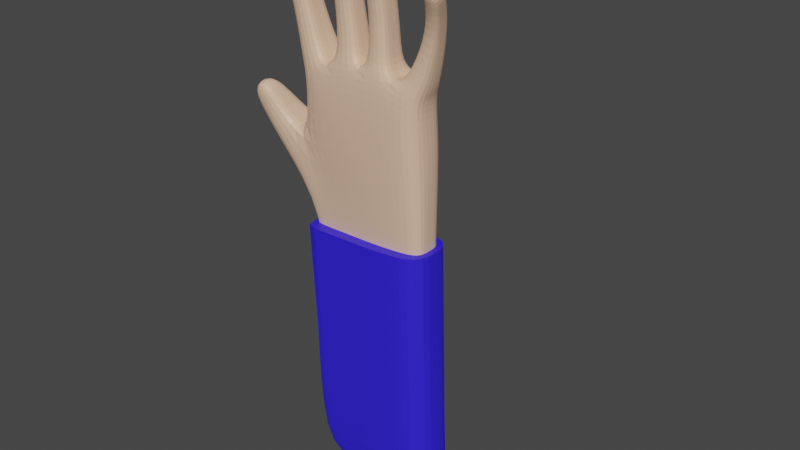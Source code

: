 # Source: hand.blend  (saved by Blender 3.3.6; exported with 4.5.12 LTS)
import bpy
from mathutils import Matrix  # noqa: F401  (used for matrix-valued properties, if any)

bpy.ops.wm.read_factory_settings(use_empty=True)
scene = bpy.context.scene
scene.name = 'Scene'

# ---- collections
col_collection = bpy.data.collections.new('Collection'); scene.collection.children.link(col_collection)

# ---- materials (node trees are filled in below, after node groups)
mat_material = bpy.data.materials.new('Material')
mat_material.alpha_threshold = 0.0
mat_material.use_transparent_shadow = False
mat_material.roughness = 0.5
mat_material.line_color = (0.0, 0.0, 0.0, 1.0)
mat_sleeve = bpy.data.materials.new('Sleeve')
mat_sleeve.use_transparent_shadow = False

# ---- material node trees
mat_material.use_nodes = True; mat_material.node_tree.nodes.clear()
_N = mat_material.node_tree.nodes; _L = mat_material.node_tree.links
n0 = _N.new('ShaderNodeOutputMaterial'); n0.name = 'Material Output'; n0.location = (300, 300)
n1 = _N.new('ShaderNodeBsdfPrincipled'); n1.name = 'Principled BSDF'; n1.location = (10, 300)
n1.distribution = 'GGX'
n1.subsurface_method = 'RANDOM_WALK_SKIN'
n1.inputs[0].default_value = (0.8, 0.5239, 0.356, 1.0)
n1.inputs[3].default_value = 1.45
n1.inputs[27].default_value = (0.0, 0.0, 0.0, 1.0)
n1.inputs[28].default_value = 1.0
_L.new(n1.outputs[0], n0.inputs[0])
n0.is_active_output = True
mat_sleeve.use_nodes = True; mat_sleeve.node_tree.nodes.clear()
_N = mat_sleeve.node_tree.nodes; _L = mat_sleeve.node_tree.links
n0 = _N.new('ShaderNodeBsdfPrincipled'); n0.name = 'Principled BSDF'; n0.location = (10, 300)
n0.distribution = 'GGX'
n0.subsurface_method = 'RANDOM_WALK_SKIN'
n0.inputs[0].default_value = (0.02923, 0.01494, 0.8, 1.0)
n0.inputs[3].default_value = 1.45
n0.inputs[27].default_value = (0.0, 0.0, 0.0, 1.0)
n0.inputs[28].default_value = 1.0
n1 = _N.new('ShaderNodeOutputMaterial'); n1.name = 'Material Output'; n1.location = (300, 300)
_L.new(n0.outputs[0], n1.inputs[0])
n1.is_active_output = True

# ---- world
world_world = bpy.data.worlds.new('World'); scene.world = world_world
world_world.use_nodes = True; world_world.node_tree.nodes.clear()
_N = world_world.node_tree.nodes; _L = world_world.node_tree.links
n0 = _N.new('ShaderNodeOutputWorld'); n0.name = 'World Output'; n0.location = (300, 300)
n1 = _N.new('ShaderNodeBackground'); n1.name = 'Background'; n1.location = (10, 300)
n1.inputs[0].default_value = (0.05088, 0.05088, 0.05088, 1.0)
_L.new(n1.outputs[0], n0.inputs[0])
n0.is_active_output = True
world_world.color = (0.05088, 0.05088, 0.05088)
world_world.use_sun_shadow = False
world_world.sun_shadow_jitter_overblur = 0.0

# ---- meshes
me_cube = bpy.data.meshes.new('Cube')
me_cube.from_pydata([(0.8635, 0.2928, 0.8993), (0.9194, 0.224, -0.9962), (0.8655, -0.2337, 0.8979), (0.9231, -0.1842, -0.9962), (-0.8953, 0.2864, 0.8813), (-0.5122, 0.2237, -0.9962), (-0.9233, -0.2533, 0.8592), (-0.5091, -0.2196, -0.9962), (0.6125, 0.2469, -0.9962), (0.2361, 0.2475, -0.9962), (-0.1427, 0.2301, -0.9962), (0.4924, -0.2631, 1.076), (0.01394, -0.2608, 1.13), (-0.4913, -0.2623, 1.054), (-0.1386, -0.2238, -0.9962), (0.2437, -0.2361, -0.9962), (0.624, -0.226, -0.9962), (-0.4611, 0.2801, 1.073), (0.0107, 0.2656, 1.134), (0.4874, 0.2706, 1.082), (0.8257, 0.3152, 0.6726), (-0.9115, -0.2462, 0.609), (0.8315, -0.2311, 0.6663), (-0.9228, 0.3007, 0.623), (-0.4731, 0.3245, 0.7284), (0.03658, 0.3259, 0.7657), (0.5249, 0.3225, 0.7424), (0.5445, -0.2894, 0.7172), (0.05652, -0.296, 0.7401), (-0.4524, -0.2932, 0.7016), (0.8429, 0.3608, 0.1569), (0.8761, -0.2145, 0.1108), (-1.004, 0.3519, 0.1078), (-0.507, 0.3864, 0.1626), (-0.007646, 0.3954, 0.1849), (0.4827, 0.3894, 0.177), (0.5412, -0.2858, 0.09873), (0.05812, -0.3033, 0.09721), (-0.4437, -0.291, 0.07844), (-0.9578, -0.2315, 0.05432), (-0.6829, 0.2055, -0.9962), (-0.6782, -0.2002, -0.9962), (-1.425, 0.2961, -0.1495), (-1.384, -0.2704, -0.183), (-1.258, -0.2628, 0.291), (-1.284, 0.177, 0.3369), (-1.585, -0.2788, 0.1221), (-1.616, 0.1658, 0.1745), (-1.472, -0.36, 0.6297), (-1.483, -0.06661, 0.6886), (-1.721, -0.3475, 0.5144), (-1.731, -0.05543, 0.5721), (-0.635, -0.2165, 1.175), (-0.9799, -0.217, 1.083), (-0.9468, 0.2306, 1.098), (-0.6013, 0.2291, 1.189), (-0.06879, -0.2011, 1.294), (-0.3958, -0.201, 1.242), (-0.3963, 0.2017, 1.243), (-0.06884, 0.2013, 1.294), (0.3929, -0.2026, 1.243), (0.08347, -0.2024, 1.278), (0.08311, 0.2029, 1.278), (0.3922, 0.2039, 1.244), (0.9201, 0.2207, 1.031), (0.9197, -0.1732, 1.032), (0.6623, 0.1964, 1.146), (0.6644, -0.1942, 1.143), (-0.8123, -0.1876, 1.733), (-1.092, -0.1877, 1.653), (-1.092, 0.1697, 1.651), (-0.8106, 0.1694, 1.731), (-0.9675, -0.5796, 2.765), (-1.189, -0.5596, 2.709), (-1.187, -0.299, 2.793), (-0.9665, -0.319, 2.85), (-0.1477, -0.1768, 1.87), (-0.4207, -0.1776, 1.828), (-0.4208, 0.1621, 1.826), (-0.1463, 0.1625, 1.867), (-0.2228, -0.6472, 2.987), (-0.4371, -0.6379, 2.959), (-0.4361, -0.3923, 3.037), (-0.2222, -0.4016, 3.065), (0.3751, -0.187, 1.747), (0.09813, -0.187, 1.778), (0.0974, 0.1782, 1.777), (0.3752, 0.1783, 1.747), (0.3273, -0.6505, 2.91), (0.09217, -0.6901, 2.918), (0.05343, -0.4244, 3.057), (0.2886, -0.3849, 3.048), (1.074, 0.1275, 1.55), (1.075, -0.1343, 1.534), (0.8832, 0.1247, 1.661), (0.8864, -0.1578, 1.641), (1.26, -0.2107, 2.304), (1.272, -0.4079, 2.177), (1.101, -0.2666, 2.376), (1.112, -0.464, 2.249), (-1.146, 0.04562, 2.294), (-0.8906, 0.05102, 2.333), (-0.8937, -0.3017, 2.297), (-1.147, -0.3036, 2.252), (-0.1799, 0.03244, 2.521), (-0.1825, -0.3065, 2.493), (-0.4271, -0.323, 2.491), (-0.4273, 0.01304, 2.525), (0.08229, -0.2999, 2.451), (0.07351, 0.07459, 2.488), (0.3331, 0.07373, 2.485), (0.3403, -0.2945, 2.444), (1.008, -0.284, 2.009), (0.9972, -0.03154, 2.111), (1.183, -0.01362, 2.06), (1.192, -0.2568, 1.951), (0.7482, -0.1612, -4.396), (0.4716, 0.1702, -4.396), (0.2437, -0.2361, -4.396), (-0.1386, -0.2238, -4.396), (-0.5091, -0.2196, -4.396), (0.2361, 0.2475, -4.396), (0.6125, 0.2469, -4.396), (0.9194, 0.224, -4.396), (0.9067, 0.01961, -4.396), (0.9231, -0.1842, -4.396), (0.624, -0.226, -4.396), (-0.5122, 0.2237, -4.396), (0.8856, 0.07144, 0.9204), (-0.9086, 0.01175, 0.8735), (0.9067, 0.01961, -0.9962), (0.4783, 4.398e-05, 1.033), (0.0162, -3.59e-05, 1.071), (-0.4822, -3.104e-05, 0.9992), (0.8415, 0.08459, 0.7097), (-0.8998, 0.02844, 0.6557), (-0.9328, 0.0606, -0.05517), (0.8937, 0.1063, 0.1296), (-0.6406, 0.00135, -0.9962), (-1.452, 0.01736, -0.1078), (-1.292, -0.0325, 0.2987), (-1.595, -0.04901, 0.1417), (-1.472, -0.2338, 0.7074), (-1.765, -0.2167, 0.5706), (-0.9644, 0.003124, 1.05), (-0.6415, 0.0006206, 1.12), (-0.07923, 0.0004502, 1.247), (-0.3713, 0.0005313, 1.198), (0.3727, 0.0002498, 1.206), (0.0998, 0.0002618, 1.24), (0.9357, 0.0668, 0.9942), (0.6705, 0.001052, 1.088), (-1.087, 0.00431, 1.648), (-0.8341, 0.00421, 1.727), (-1.216, -0.4613, 2.791), (-0.9488, -0.4887, 2.863), (-0.1637, 0.00794, 1.861), (-0.4122, 0.009053, 1.816), (-0.2016, -0.5699, 3.08), (-0.4614, -0.5553, 3.042), (0.3664, 0.007381, 1.721), (0.1136, 0.007847, 1.754), (0.3311, -0.5578, 3.028), (0.04534, -0.6116, 3.039), (1.069, 0.01216, 1.555), (0.9071, 0.0002702, 1.661), (1.29, -0.3211, 2.254), (1.098, -0.3942, 2.344), (-1.135, -0.106, 2.29), (-0.9047, -0.0975, 2.322), (-0.4141, -0.1276, 2.529), (-0.1924, -0.103, 2.518), (0.3227, -0.07175, 2.487), (0.08881, -0.06777, 2.489), (1.179, -0.1303, 2.034), (1.014, -0.146, 2.074), (-0.1427, 0.2301, -4.396), (0.1918, 0.1638, -4.396), (-0.1427, 0.2301, -2.396), (-0.5122, 0.2237, -2.396), (0.624, -0.226, -2.396), (0.9231, -0.1842, -2.396), (0.9067, 0.01961, -2.396), (0.9194, 0.224, -2.396), (0.6125, 0.2469, -2.396), (0.2361, 0.2475, -2.396), (-0.5091, -0.2196, -2.396), (-0.1386, -0.2238, -2.396), (0.2437, -0.2361, -2.396), (-0.6406, 0.00135, -2.396), (-0.6782, -0.2002, -2.396), (-0.6829, 0.2055, -2.396), (0.4716, -0.1702, -4.396), (-0.6406, 0.00135, -4.396), (-0.6782, -0.2002, -4.396), (-0.6829, 0.2055, -4.396), (-0.07915, 0.1559, -4.396), (0.9571, -0.147, -4.396), (1.093, -0.01217, -4.396), (0.9588, 0.127, -4.396), (0.7481, 0.1613, -4.396), (-0.07917, -0.1559, -4.396), (0.1918, -0.1638, -4.396), (-0.2774, 2.018e-05, -4.396), (-0.195, -0.137, -4.396), (-0.195, 0.1371, -4.396)], [], [(133, 17, 55, 145), (29, 13, 6, 21), (135, 129, 4, 23), (127, 176, 177, 196), (134, 128, 2, 22), (26, 19, 0, 20), (23, 4, 17, 24), (24, 17, 18, 25), (25, 18, 19, 26), (119, 120, 201, 202), (15, 14, 187, 188), (1, 130, 182, 183), (22, 2, 11, 27), (27, 11, 12, 28), (28, 12, 13, 29), (131, 11, 67, 151), (131, 19, 63, 148), (133, 13, 57, 147), (37, 28, 29, 38), (36, 27, 28, 37), (31, 22, 27, 36), (34, 25, 26, 35), (33, 24, 25, 34), (32, 23, 24, 33), (35, 26, 20, 30), (137, 134, 22, 31), (136, 135, 23, 32), (38, 29, 21, 39), (14, 38, 39, 7), (14, 7, 186, 187), (130, 137, 31, 3), (8, 35, 30, 1), (5, 32, 33, 10), (10, 33, 34, 9), (9, 34, 35, 8), (3, 31, 36, 16), (16, 36, 37, 15), (15, 37, 38, 14), (138, 139, 42, 40), (32, 5, 40, 42), (139, 43, 46, 141), (7, 39, 43, 41), (45, 47, 51, 49), (32, 42, 47, 45), (136, 32, 45, 140), (43, 39, 44, 46), (142, 49, 51, 143), (140, 45, 49, 142), (46, 44, 48, 50), (141, 46, 50, 143), (144, 53, 69, 152), (129, 6, 53, 144), (17, 4, 54, 55), (6, 13, 52, 53), (146, 59, 79, 156), (18, 17, 58, 59), (132, 18, 59, 146), (13, 12, 56, 57), (149, 61, 85, 161), (12, 11, 60, 61), (19, 18, 62, 63), (132, 12, 61, 149), (67, 65, 93, 95), (128, 0, 64, 150), (0, 19, 66, 64), (11, 2, 65, 67), (101, 100, 74, 75), (55, 54, 70, 71), (53, 52, 68, 69), (145, 55, 71, 153), (155, 154, 73, 72), (103, 102, 72, 73), (169, 101, 75, 155), (168, 103, 73, 154), (171, 104, 83, 158), (57, 56, 76, 77), (147, 57, 77, 157), (59, 58, 78, 79), (158, 159, 81, 80), (106, 105, 80, 81), (170, 106, 81, 159), (104, 107, 82, 83), (173, 108, 89, 163), (63, 62, 86, 87), (148, 63, 87, 160), (61, 60, 84, 85), (162, 163, 89, 88), (110, 109, 90, 91), (172, 110, 91, 162), (108, 111, 88, 89), (175, 112, 99, 167), (150, 64, 92, 164), (151, 67, 95, 165), (64, 66, 94, 92), (166, 167, 99, 97), (114, 113, 98, 96), (112, 115, 97, 99), (174, 114, 96, 166), (152, 69, 103, 168), (153, 71, 101, 169), (69, 68, 102, 103), (71, 70, 100, 101), (79, 78, 107, 104), (157, 77, 106, 170), (77, 76, 105, 106), (156, 79, 104, 171), (85, 84, 111, 108), (160, 87, 110, 172), (87, 86, 109, 110), (161, 85, 108, 173), (164, 92, 114, 174), (95, 93, 115, 112), (92, 94, 113, 114), (165, 95, 112, 175), (93, 164, 174, 115), (130, 3, 181, 182), (94, 165, 175, 113), (86, 161, 173, 109), (41, 138, 189, 190), (5, 10, 178, 179), (3, 16, 180, 181), (40, 5, 179, 191), (10, 9, 185, 178), (138, 40, 191, 189), (7, 41, 190, 186), (9, 8, 184, 185), (16, 15, 188, 180), (84, 160, 172, 111), (76, 156, 171, 105), (78, 157, 170, 107), (68, 153, 169, 102), (70, 152, 168, 100), (115, 174, 166, 97), (96, 98, 167, 166), (66, 151, 165, 94), (65, 150, 164, 93), (113, 175, 167, 98), (111, 172, 162, 88), (91, 90, 163, 162), (60, 148, 160, 84), (109, 173, 163, 90), (107, 170, 159, 82), (83, 82, 159, 158), (58, 147, 157, 78), (105, 171, 158, 80), (100, 168, 154, 74), (102, 169, 155, 72), (75, 74, 154, 155), (52, 145, 153, 68), (2, 128, 150, 65), (18, 132, 149, 62), (62, 149, 161, 86), (12, 132, 146, 56), (56, 146, 156, 76), (4, 129, 144, 54), (54, 144, 152, 70), (47, 141, 143, 51), (44, 140, 142, 48), (48, 142, 143, 50), (39, 136, 140, 44), (42, 139, 141, 47), (41, 43, 139, 138), (1, 30, 137, 130), (39, 21, 135, 136), (30, 20, 134, 137), (17, 133, 147, 58), (11, 131, 148, 60), (19, 131, 151, 66), (8, 1, 183, 184), (20, 0, 128, 134), (21, 6, 129, 135), (13, 133, 145, 52), (184, 183, 123, 122), (183, 182, 124, 123), (182, 181, 125, 124), (181, 180, 126, 125), (180, 188, 118, 126), (179, 178, 176, 127), (188, 187, 119, 118), (191, 179, 127, 195), (189, 191, 195, 193), (187, 186, 120, 119), (186, 190, 194, 120), (178, 185, 121, 176), (190, 189, 193, 194), (185, 184, 122, 121), (124, 125, 197, 198), (176, 121, 117, 177), (126, 118, 192, 116), (194, 193, 203, 204), (200, 199, 198, 203, 205, 196, 177, 117), (193, 195, 205, 203), (125, 126, 116, 197), (120, 194, 204, 201), (122, 123, 199, 200), (118, 119, 202, 192), (195, 127, 196, 205), (121, 122, 200, 117), (203, 198, 197, 116, 192, 202, 201, 204), (123, 124, 198, 199)])
_uv = me_cube.uv_layers.new(name='UVMap')
_uv.uv.foreach_set('vector', [0.8125, 0.625, 0.8125, 0.5, 0.8125, 0.5, 0.8125, 0.625, 0.5, 0.9375, 0.625, 0.9375, 0.625, 1.0, 0.5, 1.0, 0.5, 0.125, 0.625, 0.125, 0.625, 0.25, 0.5, 0.25, 0.375, 0.25, 0.375, 0.3125, 0.375, 0.3125, 0.375, 0.25, 0.5, 0.625, 0.625, 0.625, 0.625, 0.75, 0.5, 0.75, 0.5, 0.4375, 0.625, 0.4375, 0.625, 0.5, 0.5, 0.5, 0.5, 0.25, 0.625, 0.25, 0.625, 0.3125, 0.5, 0.3125, 0.5, 0.3125, 0.625, 0.3125, 0.625, 0.375, 0.5, 0.375, 0.5, 0.375, 0.625, 0.375, 0.625, 0.4375, 0.5, 0.4375, 0.375, 0.9375, 0.375, 1.0, 0.375, 1.0, 0.375, 0.9375, 0.375, 0.875, 0.375, 0.9375, 0.375, 0.9375, 0.375, 0.875, 0.375, 0.5, 0.375, 0.625, 0.375, 0.625, 0.375, 0.5, 0.5, 0.75, 0.625, 0.75, 0.625, 0.8125, 0.5, 0.8125, 0.5, 0.8125, 0.625, 0.8125, 0.625, 0.875, 0.5, 0.875, 0.5, 0.875, 0.625, 0.875, 0.625, 0.9375, 0.5, 0.9375, 0.6875, 0.625, 0.6875, 0.75, 0.6875, 0.75, 0.6875, 0.625, 0.6875, 0.625, 0.6875, 0.5, 0.6875, 0.5, 0.6875, 0.625, 0.8125, 0.625, 0.8125, 0.75, 0.8125, 0.75, 0.8125, 0.625, 0.4375, 0.875, 0.5, 0.875, 0.5, 0.9375, 0.4375, 0.9375, 0.4375, 0.8125, 0.5, 0.8125, 0.5, 0.875, 0.4375, 0.875, 0.4375, 0.75, 0.5, 0.75, 0.5, 0.8125, 0.4375, 0.8125, 0.4375, 0.375, 0.5, 0.375, 0.5, 0.4375, 0.4375, 0.4375, 0.4375, 0.3125, 0.5, 0.3125, 0.5, 0.375, 0.4375, 0.375, 0.4375, 0.25, 0.5, 0.25, 0.5, 0.3125, 0.4375, 0.3125, 0.4375, 0.4375, 0.5, 0.4375, 0.5, 0.5, 0.4375, 0.5, 0.4375, 0.625, 0.5, 0.625, 0.5, 0.75, 0.4375, 0.75, 0.4375, 0.125, 0.5, 0.125, 0.5, 0.25, 0.4375, 0.25, 0.4375, 0.9375, 0.5, 0.9375, 0.5, 1.0, 0.4375, 1.0, 0.375, 0.9375, 0.4375, 0.9375, 0.4375, 1.0, 0.375, 1.0, 0.375, 0.9375, 0.375, 1.0, 0.375, 1.0, 0.375, 0.9375, 0.375, 0.625, 0.4375, 0.625, 0.4375, 0.75, 0.375, 0.75, 0.375, 0.4375, 0.4375, 0.4375, 0.4375, 0.5, 0.375, 0.5, 0.375, 0.25, 0.4375, 0.25, 0.4375, 0.3125, 0.375, 0.3125, 0.375, 0.3125, 0.4375, 0.3125, 0.4375, 0.375, 0.375, 0.375, 0.375, 0.375, 0.4375, 0.375, 0.4375, 0.4375, 0.375, 0.4375, 0.375, 0.75, 0.4375, 0.75, 0.4375, 0.8125, 0.375, 0.8125, 0.375, 0.8125, 0.4375, 0.8125, 0.4375, 0.875, 0.375, 0.875, 0.375, 0.875, 0.4375, 0.875, 0.4375, 0.9375, 0.375, 0.9375, 0.375, 0.625, 0.4375, 0.625, 0.4375, 0.25, 0.375, 0.25, 0.4375, 0.25, 0.375, 0.25, 0.375, 0.25, 0.4375, 0.25, 0.4375, 0.625, 0.4375, 1.0, 0.4375, 1.0, 0.4375, 0.625, 0.375, 1.0, 0.4375, 1.0, 0.4375, 1.0, 0.375, 1.0, 0.4375, 0.25, 0.4375, 0.25, 0.4375, 0.25, 0.4375, 0.25, 0.4375, 0.25, 0.4375, 0.25, 0.4375, 0.25, 0.4375, 0.25, 0.4375, 0.125, 0.4375, 0.25, 0.4375, 0.25, 0.4375, 0.125, 0.4375, 1.0, 0.4375, 1.0, 0.4375, 1.0, 0.4375, 1.0, 0.4375, 0.125, 0.4375, 0.25, 0.4375, 0.25, 0.4375, 0.125, 0.4375, 0.125, 0.4375, 0.25, 0.4375, 0.25, 0.4375, 0.125, 0.4375, 1.0, 0.4375, 1.0, 0.4375, 1.0, 0.4375, 1.0, 0.4375, 0.625, 0.4375, 1.0, 0.4375, 1.0, 0.4375, 0.625, 0.625, 0.125, 0.625, 0.0, 0.625, 0.0, 0.625, 0.125, 0.625, 0.125, 0.625, 0.0, 0.625, 0.0, 0.625, 0.125, 0.625, 0.3125, 0.625, 0.25, 0.625, 0.25, 0.625, 0.3125, 0.625, 1.0, 0.625, 0.9375, 0.625, 0.9375, 0.625, 1.0, 0.75, 0.625, 0.75, 0.5, 0.75, 0.5, 0.75, 0.625, 0.625, 0.375, 0.625, 0.3125, 0.625, 0.3125, 0.625, 0.375, 0.75, 0.625, 0.75, 0.5, 0.75, 0.5, 0.75, 0.625, 0.625, 0.9375, 0.625, 0.875, 0.625, 0.875, 0.625, 0.9375, 0.75, 0.625, 0.75, 0.75, 0.75, 0.75, 0.75, 0.625, 0.625, 0.875, 0.625, 0.8125, 0.625, 0.8125, 0.625, 0.875, 0.625, 0.4375, 0.625, 0.375, 0.625, 0.375, 0.625, 0.4375, 0.75, 0.625, 0.75, 0.75, 0.75, 0.75, 0.75, 0.625, 0.625, 0.8125, 0.625, 0.75, 0.625, 0.75, 0.625, 0.8125, 0.625, 0.625, 0.625, 0.5, 0.625, 0.5, 0.625, 0.625, 0.625, 0.5, 0.625, 0.4375, 0.625, 0.4375, 0.625, 0.5, 0.625, 0.8125, 0.625, 0.75, 0.625, 0.75, 0.625, 0.8125, 0.625, 0.3125, 0.625, 0.25, 0.625, 0.25, 0.625, 0.3125, 0.625, 0.3125, 0.625, 0.25, 0.625, 0.25, 0.625, 0.3125, 0.625, 1.0, 0.625, 0.9375, 0.625, 0.9375, 0.625, 1.0, 0.8125, 0.625, 0.8125, 0.5, 0.8125, 0.5, 0.8125, 0.625, 0.8125, 0.625, 0.875, 0.625, 0.875, 0.75, 0.8125, 0.75, 0.625, 1.0, 0.625, 0.9375, 0.625, 0.9375, 0.625, 1.0, 0.8125, 0.625, 0.8125, 0.5, 0.8125, 0.5, 0.8125, 0.625, 0.625, 0.125, 0.625, 0.0, 0.625, 0.0, 0.625, 0.125, 0.75, 0.625, 0.75, 0.5, 0.75, 0.5, 0.75, 0.625, 0.625, 0.9375, 0.625, 0.875, 0.625, 0.875, 0.625, 0.9375, 0.8125, 0.625, 0.8125, 0.75, 0.8125, 0.75, 0.8125, 0.625, 0.625, 0.375, 0.625, 0.3125, 0.625, 0.3125, 0.625, 0.375, 0.75, 0.625, 0.8125, 0.625, 0.8125, 0.75, 0.75, 0.75, 0.625, 0.9375, 0.625, 0.875, 0.625, 0.875, 0.625, 0.9375, 0.8125, 0.625, 0.8125, 0.75, 0.8125, 0.75, 0.8125, 0.625, 0.625, 0.375, 0.625, 0.3125, 0.625, 0.3125, 0.625, 0.375, 0.75, 0.625, 0.75, 0.75, 0.75, 0.75, 0.75, 0.625, 0.625, 0.4375, 0.625, 0.375, 0.625, 0.375, 0.625, 0.4375, 0.6875, 0.625, 0.6875, 0.5, 0.6875, 0.5, 0.6875, 0.625, 0.625, 0.875, 0.625, 0.8125, 0.625, 0.8125, 0.625, 0.875, 0.6875, 0.625, 0.75, 0.625, 0.75, 0.75, 0.6875, 0.75, 0.625, 0.4375, 0.625, 0.375, 0.625, 0.375, 0.625, 0.4375, 0.6875, 0.625, 0.6875, 0.5, 0.6875, 0.5, 0.6875, 0.625, 0.625, 0.875, 0.625, 0.8125, 0.625, 0.8125, 0.625, 0.875, 0.6875, 0.625, 0.6875, 0.75, 0.6875, 0.75, 0.6875, 0.625, 0.625, 0.625, 0.625, 0.5, 0.625, 0.5, 0.625, 0.625, 0.6875, 0.625, 0.6875, 0.75, 0.6875, 0.75, 0.6875, 0.625, 0.625, 0.5, 0.625, 0.4375, 0.625, 0.4375, 0.625, 0.5, 0.625, 0.625, 0.6875, 0.625, 0.6875, 0.75, 0.625, 0.75, 0.625, 0.5, 0.625, 0.4375, 0.625, 0.4375, 0.625, 0.5, 0.625, 0.8125, 0.625, 0.75, 0.625, 0.75, 0.625, 0.8125, 0.625, 0.625, 0.625, 0.5, 0.625, 0.5, 0.625, 0.625, 0.625, 0.125, 0.625, 0.0, 0.625, 0.0, 0.625, 0.125, 0.8125, 0.625, 0.8125, 0.5, 0.8125, 0.5, 0.8125, 0.625, 0.625, 1.0, 0.625, 0.9375, 0.625, 0.9375, 0.625, 1.0, 0.625, 0.3125, 0.625, 0.25, 0.625, 0.25, 0.625, 0.3125, 0.625, 0.375, 0.625, 0.3125, 0.625, 0.3125, 0.625, 0.375, 0.8125, 0.625, 0.8125, 0.75, 0.8125, 0.75, 0.8125, 0.625, 0.625, 0.9375, 0.625, 0.875, 0.625, 0.875, 0.625, 0.9375, 0.75, 0.625, 0.75, 0.5, 0.75, 0.5, 0.75, 0.625, 0.625, 0.875, 0.625, 0.8125, 0.625, 0.8125, 0.625, 0.875, 0.6875, 0.625, 0.6875, 0.5, 0.6875, 0.5, 0.6875, 0.625, 0.625, 0.4375, 0.625, 0.375, 0.625, 0.375, 0.625, 0.4375, 0.75, 0.625, 0.75, 0.75, 0.75, 0.75, 0.75, 0.625, 0.625, 0.625, 0.625, 0.5, 0.625, 0.5, 0.625, 0.625, 0.625, 0.8125, 0.625, 0.75, 0.625, 0.75, 0.625, 0.8125, 0.625, 0.5, 0.625, 0.4375, 0.625, 0.4375, 0.625, 0.5, 0.6875, 0.625, 0.6875, 0.75, 0.6875, 0.75, 0.6875, 0.625, 0.625, 0.75, 0.625, 0.625, 0.625, 0.625, 0.625, 0.75, 0.375, 0.625, 0.375, 0.75, 0.375, 0.75, 0.375, 0.625, 0.6875, 0.5, 0.6875, 0.625, 0.6875, 0.625, 0.6875, 0.5, 0.75, 0.5, 0.75, 0.625, 0.75, 0.625, 0.75, 0.5, 0.375, 1.0, 0.375, 0.625, 0.375, 0.625, 0.375, 1.0, 0.375, 0.25, 0.375, 0.3125, 0.375, 0.3125, 0.375, 0.25, 0.375, 0.75, 0.375, 0.8125, 0.375, 0.8125, 0.375, 0.75, 0.375, 0.25, 0.375, 0.25, 0.375, 0.25, 0.375, 0.25, 0.375, 0.3125, 0.375, 0.375, 0.375, 0.375, 0.375, 0.3125, 0.375, 0.625, 0.375, 0.25, 0.375, 0.25, 0.375, 0.625, 0.375, 1.0, 0.375, 1.0, 0.375, 1.0, 0.375, 1.0, 0.375, 0.375, 0.375, 0.4375, 0.375, 0.4375, 0.375, 0.375, 0.375, 0.8125, 0.375, 0.875, 0.375, 0.875, 0.375, 0.8125, 0.6875, 0.75, 0.6875, 0.625, 0.6875, 0.625, 0.6875, 0.75, 0.75, 0.75, 0.75, 0.625, 0.75, 0.625, 0.75, 0.75, 0.8125, 0.5, 0.8125, 0.625, 0.8125, 0.625, 0.8125, 0.5, 0.8125, 0.75, 0.8125, 0.625, 0.8125, 0.625, 0.8125, 0.75, 0.625, 0.25, 0.625, 0.125, 0.625, 0.125, 0.625, 0.25, 0.625, 0.75, 0.625, 0.625, 0.625, 0.625, 0.625, 0.75, 0.625, 0.5, 0.6875, 0.5, 0.6875, 0.625, 0.625, 0.625, 0.6875, 0.5, 0.6875, 0.625, 0.6875, 0.625, 0.6875, 0.5, 0.625, 0.75, 0.625, 0.625, 0.625, 0.625, 0.625, 0.75, 0.6875, 0.5, 0.6875, 0.625, 0.6875, 0.625, 0.6875, 0.5, 0.6875, 0.75, 0.6875, 0.625, 0.6875, 0.625, 0.6875, 0.75, 0.6875, 0.5, 0.75, 0.5, 0.75, 0.625, 0.6875, 0.625, 0.6875, 0.75, 0.6875, 0.625, 0.6875, 0.625, 0.6875, 0.75, 0.75, 0.5, 0.75, 0.625, 0.75, 0.625, 0.75, 0.5, 0.8125, 0.5, 0.8125, 0.625, 0.8125, 0.625, 0.8125, 0.5, 0.75, 0.5, 0.8125, 0.5, 0.8125, 0.625, 0.75, 0.625, 0.8125, 0.5, 0.8125, 0.625, 0.8125, 0.625, 0.8125, 0.5, 0.75, 0.75, 0.75, 0.625, 0.75, 0.625, 0.75, 0.75, 0.625, 0.25, 0.625, 0.125, 0.625, 0.125, 0.625, 0.25, 0.8125, 0.75, 0.8125, 0.625, 0.8125, 0.625, 0.8125, 0.75, 0.8125, 0.5, 0.875, 0.5, 0.875, 0.625, 0.8125, 0.625, 0.8125, 0.75, 0.8125, 0.625, 0.8125, 0.625, 0.8125, 0.75, 0.625, 0.75, 0.625, 0.625, 0.625, 0.625, 0.625, 0.75, 0.75, 0.5, 0.75, 0.625, 0.75, 0.625, 0.75, 0.5, 0.75, 0.5, 0.75, 0.625, 0.75, 0.625, 0.75, 0.5, 0.75, 0.75, 0.75, 0.625, 0.75, 0.625, 0.75, 0.75, 0.75, 0.75, 0.75, 0.625, 0.75, 0.625, 0.75, 0.75, 0.625, 0.25, 0.625, 0.125, 0.625, 0.125, 0.625, 0.25, 0.625, 0.25, 0.625, 0.125, 0.625, 0.125, 0.625, 0.25, 0.4375, 0.25, 0.4375, 0.625, 0.4375, 0.625, 0.4375, 0.25, 0.4375, 0.0, 0.4375, 0.125, 0.4375, 0.125, 0.4375, 0.0, 0.4375, 0.0, 0.4375, 0.125, 0.4375, 0.125, 0.4375, 0.0, 0.4375, 0.0, 0.4375, 0.125, 0.4375, 0.125, 0.4375, 0.0, 0.4375, 0.25, 0.4375, 0.625, 0.4375, 0.625, 0.4375, 0.25, 0.375, 1.0, 0.4375, 1.0, 0.4375, 0.625, 0.375, 0.625, 0.375, 0.5, 0.4375, 0.5, 0.4375, 0.625, 0.375, 0.625, 0.4375, 0.0, 0.5, 0.0, 0.5, 0.125, 0.4375, 0.125, 0.4375, 0.5, 0.5, 0.5, 0.5, 0.625, 0.4375, 0.625, 0.8125, 0.5, 0.8125, 0.625, 0.8125, 0.625, 0.8125, 0.5, 0.6875, 0.75, 0.6875, 0.625, 0.6875, 0.625, 0.6875, 0.75, 0.6875, 0.5, 0.6875, 0.625, 0.6875, 0.625, 0.6875, 0.5, 0.375, 0.4375, 0.375, 0.5, 0.375, 0.5, 0.375, 0.4375, 0.5, 0.5, 0.625, 0.5, 0.625, 0.625, 0.5, 0.625, 0.5, 0.0, 0.625, 0.0, 0.625, 0.125, 0.5, 0.125, 0.8125, 0.75, 0.8125, 0.625, 0.8125, 0.625, 0.8125, 0.75, 0.375, 0.4375, 0.375, 0.5, 0.375, 0.5, 0.375, 0.4375, 0.375, 0.5, 0.375, 0.625, 0.375, 0.625, 0.375, 0.5, 0.375, 0.625, 0.375, 0.75, 0.375, 0.75, 0.375, 0.625, 0.375, 0.75, 0.375, 0.8125, 0.375, 0.8125, 0.375, 0.75, 0.375, 0.8125, 0.375, 0.875, 0.375, 0.875, 0.375, 0.8125, 0.375, 0.25, 0.375, 0.3125, 0.375, 0.3125, 0.375, 0.25, 0.375, 0.875, 0.375, 0.9375, 0.375, 0.9375, 0.375, 0.875, 0.375, 0.25, 0.375, 0.25, 0.375, 0.25, 0.375, 0.25, 0.375, 0.625, 0.375, 0.25, 0.375, 0.25, 0.375, 0.625, 0.375, 0.9375, 0.375, 1.0, 0.375, 1.0, 0.375, 0.9375, 0.375, 1.0, 0.375, 1.0, 0.375, 1.0, 0.375, 1.0, 0.375, 0.3125, 0.375, 0.375, 0.375, 0.375, 0.375, 0.3125, 0.375, 1.0, 0.375, 0.625, 0.375, 0.625, 0.375, 1.0, 0.375, 0.375, 0.375, 0.4375, 0.375, 0.4375, 0.375, 0.375, 0.375, 0.625, 0.375, 0.75, 0.375, 0.75, 0.375, 0.625, 0.375, 0.3125, 0.375, 0.375, 0.375, 0.375, 0.375, 0.3125, 0.375, 0.8125, 0.375, 0.875, 0.375, 0.875, 0.375, 0.8125, 0.375, 1.0, 0.375, 0.625, 0.375, 0.625, 0.375, 1.0, 0.3125, 0.5, 0.375, 0.5, 0.375, 0.625, 0.125, 0.625, 0.125, 0.5, 0.125, 0.5, 0.1875, 0.5, 0.25, 0.5, 0.375, 0.625, 0.375, 0.25, 0.375, 0.25, 0.375, 0.625, 0.375, 0.75, 0.375, 0.8125, 0.375, 0.8125, 0.375, 0.75, 0.375, 1.0, 0.375, 1.0, 0.375, 1.0, 0.375, 1.0, 0.375, 0.4375, 0.375, 0.5, 0.375, 0.5, 0.375, 0.4375, 0.375, 0.875, 0.375, 0.9375, 0.375, 0.9375, 0.375, 0.875, 0.375, 0.25, 0.375, 0.25, 0.375, 0.25, 0.375, 0.25, 0.375, 0.375, 0.375, 0.4375, 0.375, 0.4375, 0.375, 0.375, 0.125, 0.625, 0.375, 0.625, 0.375, 0.75, 0.3125, 0.75, 0.25, 0.75, 0.1875, 0.75, 0.125, 0.75, 0.125, 0.75, 0.375, 0.5, 0.375, 0.625, 0.375, 0.625, 0.375, 0.5])
me_cube.materials.append(mat_material)
me_cube.use_mirror_vertex_groups = False
me_cube.update()
me_cube_001 = bpy.data.meshes.new('Cube.001')
me_cube_001.from_pydata([(0.4716, 0.1702, -4.396), (0.7482, -0.1612, -4.396), (-0.5349, -0.2002, -0.9962), (-0.5304, 0.2055, -0.9962), (0.624, -0.226, -0.9962), (0.2437, -0.2361, -0.9962), (-0.1386, -0.2238, -0.9962), (-0.1427, 0.2301, -0.9962), (0.2361, 0.2475, -0.9962), (0.6125, 0.2469, -0.9962), (-0.6952, -0.2196, -0.9962), (-0.6922, 0.2237, -0.9962), (0.9231, -0.1842, -0.9962), (0.9194, 0.224, -0.9962), (0.2437, -0.2361, -4.396), (-0.1386, -0.2238, -4.396), (-0.6418, -0.2196, -4.396), (0.2361, 0.2475, -4.396), (0.6125, 0.2469, -4.396), (0.9194, 0.224, -4.396), (0.9067, 0.01961, -4.396), (0.9231, -0.1842, -4.396), (0.624, -0.226, -4.396), (-0.6406, 0.2237, -4.396), (0.9067, 0.01961, -0.9962), (-0.5705, 0.00135, -0.9962), (-0.1427, 0.2301, -4.396), (0.1918, 0.1638, -4.396), (-0.1427, 0.2301, -2.396), (-0.6406, 0.2237, -2.396), (0.624, -0.226, -2.396), (0.9231, -0.1842, -2.396), (0.9067, 0.01961, -2.396), (0.9194, 0.224, -2.396), (0.6125, 0.2469, -2.396), (0.2361, 0.2475, -2.396), (-0.6418, -0.2196, -2.396), (-0.1386, -0.2238, -2.396), (0.2437, -0.2361, -2.396), (-0.5906, 0.00135, -2.396), (-0.576, -0.2002, -2.396), (-0.5741, 0.2055, -2.396), (0.4716, -0.1702, -4.396), (-0.5906, 0.00135, -4.396), (-0.576, -0.2002, -4.396), (-0.5741, 0.2055, -4.396), (-0.07915, 0.1559, -4.396), (0.9571, -0.147, -4.396), (1.093, -0.01217, -4.396), (0.9588, 0.127, -4.396), (0.7481, 0.1613, -4.396), (-0.07917, -0.1559, -4.396), (0.1918, -0.1638, -4.396), (-0.2774, 2.018e-05, -4.396), (-0.195, -0.137, -4.396), (-0.195, 0.1371, -4.396)], [], [(15, 16, 51, 52), (23, 26, 27, 46), (5, 6, 37, 38), (13, 24, 32, 33), (6, 10, 36, 37), (24, 12, 31, 32), (2, 25, 39, 40), (11, 7, 28, 29), (12, 4, 30, 31), (3, 11, 29, 41), (7, 8, 35, 28), (25, 3, 41, 39), (10, 2, 40, 36), (8, 9, 34, 35), (4, 5, 38, 30), (9, 13, 33, 34), (34, 33, 19, 18), (33, 32, 20, 19), (32, 31, 21, 20), (31, 30, 22, 21), (30, 38, 14, 22), (29, 28, 26, 23), (38, 37, 15, 14), (41, 29, 23, 45), (39, 41, 45, 43), (37, 36, 16, 15), (36, 40, 44, 16), (28, 35, 17, 26), (40, 39, 43, 44), (35, 34, 18, 17), (20, 21, 47, 48), (26, 17, 0, 27), (22, 14, 42, 1), (44, 43, 53, 54), (50, 49, 48, 53, 55, 46, 27, 0), (43, 45, 55, 53), (21, 22, 1, 47), (16, 44, 54, 51), (18, 19, 49, 50), (14, 15, 52, 42), (45, 23, 46, 55), (17, 18, 50, 0), (53, 48, 47, 1, 42, 52, 51, 54), (19, 20, 48, 49)])
_uv = me_cube_001.uv_layers.new(name='UVMap')
_uv.uv.foreach_set('vector', [0.375, 0.9375, 0.375, 1.0, 0.375, 1.0, 0.375, 0.9375, 0.375, 0.25, 0.375, 0.3125, 0.375, 0.3125, 0.375, 0.25, 0.375, 0.875, 0.375, 0.9375, 0.375, 0.9375, 0.375, 0.875, 0.375, 0.5, 0.375, 0.625, 0.375, 0.625, 0.375, 0.5, 0.375, 0.9375, 0.375, 1.0, 0.375, 1.0, 0.375, 0.9375, 0.375, 0.625, 0.375, 0.75, 0.375, 0.75, 0.375, 0.625, 0.375, 1.0, 0.375, 0.625, 0.375, 0.625, 0.375, 1.0, 0.375, 0.25, 0.375, 0.3125, 0.375, 0.3125, 0.375, 0.25, 0.375, 0.75, 0.375, 0.8125, 0.375, 0.8125, 0.375, 0.75, 0.375, 0.25, 0.375, 0.25, 0.375, 0.25, 0.375, 0.25, 0.375, 0.3125, 0.375, 0.375, 0.375, 0.375, 0.375, 0.3125, 0.375, 0.625, 0.375, 0.25, 0.375, 0.25, 0.375, 0.625, 0.375, 1.0, 0.375, 1.0, 0.375, 1.0, 0.375, 1.0, 0.375, 0.375, 0.375, 0.4375, 0.375, 0.4375, 0.375, 0.375, 0.375, 0.8125, 0.375, 0.875, 0.375, 0.875, 0.375, 0.8125, 0.375, 0.4375, 0.375, 0.5, 0.375, 0.5, 0.375, 0.4375, 0.375, 0.4375, 0.375, 0.5, 0.375, 0.5, 0.375, 0.4375, 0.375, 0.5, 0.375, 0.625, 0.375, 0.625, 0.375, 0.5, 0.375, 0.625, 0.375, 0.75, 0.375, 0.75, 0.375, 0.625, 0.375, 0.75, 0.375, 0.8125, 0.375, 0.8125, 0.375, 0.75, 0.375, 0.8125, 0.375, 0.875, 0.375, 0.875, 0.375, 0.8125, 0.375, 0.25, 0.375, 0.3125, 0.375, 0.3125, 0.375, 0.25, 0.375, 0.875, 0.375, 0.9375, 0.375, 0.9375, 0.375, 0.875, 0.375, 0.25, 0.375, 0.25, 0.375, 0.25, 0.375, 0.25, 0.375, 0.625, 0.375, 0.25, 0.375, 0.25, 0.375, 0.625, 0.375, 0.9375, 0.375, 1.0, 0.375, 1.0, 0.375, 0.9375, 0.375, 1.0, 0.375, 1.0, 0.375, 1.0, 0.375, 1.0, 0.375, 0.3125, 0.375, 0.375, 0.375, 0.375, 0.375, 0.3125, 0.375, 1.0, 0.375, 0.625, 0.375, 0.625, 0.375, 1.0, 0.375, 0.375, 0.375, 0.4375, 0.375, 0.4375, 0.375, 0.375, 0.375, 0.625, 0.375, 0.75, 0.375, 0.75, 0.375, 0.625, 0.375, 0.3125, 0.375, 0.375, 0.375, 0.375, 0.375, 0.3125, 0.375, 0.8125, 0.375, 0.875, 0.375, 0.875, 0.375, 0.8125, 0.375, 1.0, 0.375, 0.625, 0.375, 0.625, 0.375, 1.0, 0.3125, 0.5, 0.375, 0.5, 0.375, 0.625, 0.125, 0.625, 0.125, 0.5, 0.125, 0.5, 0.1875, 0.5, 0.25, 0.5, 0.375, 0.625, 0.375, 0.25, 0.375, 0.25, 0.375, 0.625, 0.375, 0.75, 0.375, 0.8125, 0.375, 0.8125, 0.375, 0.75, 0.375, 1.0, 0.375, 1.0, 0.375, 1.0, 0.375, 1.0, 0.375, 0.4375, 0.375, 0.5, 0.375, 0.5, 0.375, 0.4375, 0.375, 0.875, 0.375, 0.9375, 0.375, 0.9375, 0.375, 0.875, 0.375, 0.25, 0.375, 0.25, 0.375, 0.25, 0.375, 0.25, 0.375, 0.375, 0.375, 0.4375, 0.375, 0.4375, 0.375, 0.375, 0.125, 0.625, 0.375, 0.625, 0.375, 0.75, 0.3125, 0.75, 0.25, 0.75, 0.1875, 0.75, 0.125, 0.75, 0.125, 0.75, 0.375, 0.5, 0.375, 0.625, 0.375, 0.625, 0.375, 0.5])
me_cube_001.materials.append(mat_sleeve)
me_cube_001.use_mirror_vertex_groups = False
me_cube_001.update()
arm_armature = bpy.data.armatures.new('Armature')  # bones are not reproduced

# ---- objects
ob_cube = bpy.data.objects.new('Cube', me_cube)
ob_armature = bpy.data.objects.new('Armature', arm_armature)
ob_empty = bpy.data.objects.new('Empty', None)
ob_sleeve = bpy.data.objects.new('Sleeve', me_cube_001)

# ---- transforms, parenting, visibility, modifiers, constraints
ob_cube.parent = ob_armature
ob_cube.matrix_parent_inverse = Matrix(((0.3675, 1.578e-09, -0.01174, 0.2728), (-1.333e-09, 0.3106, 2.128e-11, 0.4162), (0.01079, 2.315e-11, 0.3377, -0.1363), (-0.0, -0.0, -0.0, 1.0)))
ob_cube.location = (0.0, 0.0, 0.0)
ob_cube.lock_rotations_4d = False
ob_cube.empty_display_type = 'ARROWS'
ob_cube.lineart.crease_threshold = 0.0
_vg = ob_cube.vertex_groups.new(name='Bone')
for _i, _w in zip([1, 3, 8, 16, 22, 27, 30, 31, 35, 36, 37, 130, 134, 137], [0.3308, 0.3382, 0.1249, 0.1597, 0.05039, 0.05402, 0.2265, 0.8564, 0.02899, 0.8667, 0.07876, 0.3682, 0.00281, 0.7041]): _vg.add([_i], _w, 'REPLACE')
_vg = ob_cube.vertex_groups.new(name='Bone.003')
for _i, _w in zip([0, 2, 8, 11, 19, 20, 22, 25, 26, 27, 28, 30, 31, 34, 35, 36, 64, 66, 128, 134, 137, 150], [0.7188, 0.1406, 0.008567, 0.06896, 0.09782, 0.9172, 0.8357, 0.09018, 0.7795, 0.7247, 0.08758, 0.7125, 0.09493, 0.1009, 0.8198, 0.01397, 0.07169, 0.02023, 0.1548, 0.8929, 0.2522, 0.002703]): _vg.add([_i], _w, 'REPLACE')
_vg = ob_cube.vertex_groups.new(name='Bone.002')
for _i, _w in zip([0, 2, 11, 19, 20, 22, 27, 64, 65, 66, 67, 92, 94, 128, 131, 134, 150, 151, 164], [0.2152, 0.7637, 0.127, 0.0774, 0.009949, 0.08926, 0.008734, 0.8694, 0.9492, 0.8581, 0.8746, 0.05098, 0.0327, 0.8243, 0.1631, 0.07044, 0.936, 0.9036, 0.02389]): _vg.add([_i], _w, 'REPLACE')
_vg = ob_cube.vertex_groups.new(name='Bone.001')
for _i, _w in zip([64, 65, 66, 67, 92, 93, 94, 95, 96, 97, 98, 99, 112, 113, 114, 115, 150, 164, 165, 166, 167, 174, 175], [0.03031, 0.02021, 0.02782, 0.03066, 0.9444, 0.983, 0.9542, 0.9935, 0.9996, 0.9999, 0.9997, 1.0, 0.9998, 0.9978, 0.9971, 0.9995, 0.01636, 0.9611, 0.974, 0.9999, 1.0, 0.9984, 0.9991]): _vg.add([_i], _w, 'REPLACE')
_vg = ob_cube.vertex_groups.new(name='Bone.004')
_vg = ob_cube.vertex_groups.new(name='Bone.007')
for _i, _w in zip([0, 2, 11, 12, 18, 19, 24, 25, 26, 27, 28, 29, 34, 60, 63, 66, 67, 131, 132, 148, 151], [0.001664, 0.0213, 0.3398, 0.1065, 0.08797, 0.353, 0.06829, 0.6343, 0.1074, 0.1149, 0.6445, 0.07612, 0.008224, 0.02006, 0.01442, 0.00765, 0.01398, 0.3218, 0.007752, 0.01313, 0.003774]): _vg.add([_i], _w, 'REPLACE')
_vg = ob_cube.vertex_groups.new(name='Bone.006')
for _i, _w in zip([11, 12, 18, 19, 60, 61, 62, 63, 84, 85, 86, 87, 109, 110, 131, 132, 146, 148, 149, 160, 161], [0.09081, 0.1418, 0.1236, 0.09337, 0.8855, 0.8738, 0.9118, 0.9063, 0.9711, 0.9607, 0.9828, 0.9896, 0.01761, 0.01954, 0.1604, 0.239, 0.007989, 0.9134, 0.8981, 0.9916, 0.9808]): _vg.add([_i], _w, 'REPLACE')
_vg = ob_cube.vertex_groups.new(name='Bone.005')
for _i, _w in zip([84, 85, 88, 89, 90, 91, 108, 109, 110, 111, 162, 163, 172, 173], [0.0007831, 0.02113, 0.9998, 0.9998, 0.9976, 0.9982, 0.9896, 0.9661, 0.9652, 0.9942, 1.0, 1.001, 0.9836, 0.9798]): _vg.add([_i], _w, 'REPLACE')
_vg = ob_cube.vertex_groups.new(name='Bone.008')
for _i, _w in zip([29, 37, 38, 39], [0.05604, 0.06283, 0.7452, 0.05113]): _vg.add([_i], _w, 'REPLACE')
_vg = ob_cube.vertex_groups.new(name='Bone.011')
for _i, _w in zip([4, 6, 13, 17, 18, 21, 23, 24, 25, 28, 29, 33, 55, 58, 133, 145, 147], [0.06745, 0.01208, 0.1346, 0.6442, 0.02224, 0.05825, 0.087, 0.677, 0.07777, 0.06341, 0.6045, 0.0229, 0.05609, 0.01086, 0.3838, 0.02212, 0.01846]): _vg.add([_i], _w, 'REPLACE')
_vg = ob_cube.vertex_groups.new(name='Bone.010')
for _i, _w in zip([12, 13, 17, 18, 56, 57, 58, 59, 76, 77, 78, 79, 132, 133, 146, 147, 149, 156, 157], [0.1296, 0.139, 0.1134, 0.1132, 0.883, 0.8739, 0.9455, 0.9236, 0.9617, 0.9609, 0.9922, 0.9916, 0.2119, 0.2318, 0.8904, 0.92, 0.0002472, 0.9849, 0.9846]): _vg.add([_i], _w, 'REPLACE')
_vg = ob_cube.vertex_groups.new(name='Bone.009')
for _i, _w in zip([76, 77, 80, 81, 82, 83, 104, 105, 106, 107, 158, 159, 170, 171], [0.0199, 0.01915, 0.9997, 0.9997, 0.9987, 0.9993, 0.9765, 0.9912, 0.9886, 0.977, 1.0, 1.001, 0.9882, 0.9895]): _vg.add([_i], _w, 'REPLACE')
_vg = ob_cube.vertex_groups.new(name='Bone.012')
for _i, _w in zip([24, 32, 33, 34], [0.05858, 0.09709, 0.7237, 0.08058]): _vg.add([_i], _w, 'REPLACE')
_vg = ob_cube.vertex_groups.new(name='Bone.015')
for _i, _w in zip([4, 6, 12, 13, 17, 21, 23, 24, 29, 32, 52, 53, 54, 57, 129, 133, 135, 136, 144], [0.7923, 0.8101, 0.01344, 0.5046, 0.07133, 0.8415, 0.7976, 0.1281, 0.1723, 0.05818, 0.06759, 0.09587, 0.07011, 0.05251, 0.8791, 0.1086, 0.8875, 0.1087, 0.08767]): _vg.add([_i], _w, 'REPLACE')
_vg = ob_cube.vertex_groups.new(name='Bone.014')
for _i, _w in zip([4, 6, 13, 17, 52, 53, 54, 55, 68, 69, 70, 71, 129, 133, 144, 145, 152, 153], [0.111, 0.1286, 0.1368, 0.1064, 0.893, 0.8897, 0.925, 0.9067, 0.9622, 0.9618, 0.9868, 0.9865, 0.09444, 0.2475, 0.907, 0.9228, 0.9808, 0.9857]): _vg.add([_i], _w, 'REPLACE')
_vg = ob_cube.vertex_groups.new(name='Bone.013')
for _i, _w in zip([68, 69, 72, 73, 74, 75, 100, 101, 102, 103, 154, 155, 168, 169], [0.01919, 0.01849, 0.9986, 0.9985, 0.9995, 0.9994, 0.9828, 0.9794, 0.9807, 0.978, 1.0, 1.0, 0.9885, 0.9855]): _vg.add([_i], _w, 'REPLACE')
_vg = ob_cube.vertex_groups.new(name='Bone.016')
for _i, _w in zip([21, 32, 38, 39, 43, 45, 135, 136, 140], [0.04392, 0.08389, 0.07397, 0.8043, 0.08053, 0.0198, 0.03816, 0.5964, 0.01055]): _vg.add([_i], _w, 'REPLACE')
_vg = ob_cube.vertex_groups.new(name='Bone.018')
for _i, _w in zip([23, 32, 33, 39, 40, 41, 42, 43, 45, 46, 47, 136, 138, 139, 141], [0.03932, 0.682, 0.07084, 0.07297, 0.05024, 0.0471, 0.858, 0.84, 0.05722, 0.04008, 0.0671, 0.1265, 0.05258, 0.8868, 0.05512]): _vg.add([_i], _w, 'REPLACE')
_vg = ob_cube.vertex_groups.new(name='Bone.017')
for _i, _w in zip([32, 39, 42, 43, 44, 45, 46, 47, 48, 49, 50, 51, 136, 139, 140, 141, 142, 143], [0.0443, 0.008237, 0.05741, 0.03465, 0.9652, 0.8898, 0.9471, 0.9211, 0.9977, 0.9886, 0.9951, 0.987, 0.1298, 0.06146, 0.9493, 0.9393, 0.9975, 0.9962]): _vg.add([_i], _w, 'REPLACE')
_vg = ob_cube.vertex_groups.new(name='Bone.019')
for _i, _w in zip([1, 3, 7, 8, 16, 40, 41, 116, 117, 118, 119, 120, 121, 122, 123, 124, 125, 126, 127, 130, 138, 176, 177, 178, 179, 180, 181, 182, 183, 184, 185, 186, 187, 188, 189, 190, 191, 192, 193, 194, 195, 196, 197, 198, 199, 200, 201, 202, 203, 204, 205], [0.01742, 0.0243, 0.0007938, 0.01553, 0.0224, 0.01296, 0.01605, 0.9981, 0.9989, 0.9987, 0.9996, 0.9987, 0.9987, 0.9962, 0.9952, 0.9951, 0.9953, 0.9963, 0.9987, 0.02124, 0.01685, 0.9996, 0.9994, 0.9857, 0.9635, 0.9485, 0.939, 0.9375, 0.9387, 0.9486, 0.9773, 0.9638, 0.9863, 0.9773, 0.9564, 0.9571, 0.9566, 0.9987, 0.9982, 0.9983, 0.9982, 0.9999, 0.9975, 0.9977, 0.9976, 0.998, 0.9998, 0.9993, 1.0, 1.0, 0.9997]): _vg.add([_i], _w, 'REPLACE')
_vg = ob_cube.vertex_groups.new(name='Bone.022')
_vg = ob_cube.vertex_groups.new(name='Bone.023')
for _i, _w in zip([1, 3, 5, 7, 8, 9, 10, 14, 15, 16, 30, 130, 180, 181, 182, 183, 184], [0.5944, 0.5963, 0.007607, 0.005946, 0.7705, 0.8296, 0.09951, 0.09184, 0.8238, 0.7592, 0.000718, 0.5663, 0.02372, 0.03191, 0.03251, 0.03191, 0.02424]): _vg.add([_i], _w, 'REPLACE')
_vg = ob_cube.vertex_groups.new(name='Bone.024')
_vg = ob_cube.vertex_groups.new(name='Bone.021')
for _i, _w in zip([2, 11, 12, 13, 17, 18, 19, 25, 26, 27, 28, 56, 59, 60, 61, 62, 63, 66, 67, 131, 132, 146, 148, 149, 151], [0.02049, 0.3527, 0.541, 0.02677, 0.01586, 0.6024, 0.3637, 0.07789, 0.04116, 0.03008, 0.06482, 0.06556, 0.04403, 0.05116, 0.0752, 0.05881, 0.03226, 0.00902, 0.01605, 0.3252, 0.4965, 0.06719, 0.02004, 0.06526, 0.004544]): _vg.add([_i], _w, 'REPLACE')
_vg = ob_cube.vertex_groups.new(name='Bone.020')
for _i, _w in zip([25, 28, 33, 34, 35, 36, 37, 38], [0.05415, 0.05633, 0.08645, 0.7301, 0.09045, 0.07058, 0.7921, 0.08464]): _vg.add([_i], _w, 'REPLACE')
_vg = ob_cube.vertex_groups.new(name='Bone.025')
_vg = ob_cube.vertex_groups.new(name='Bone.026')
_vg = ob_cube.vertex_groups.new(name='Bone.027')
for _i, _w in zip([5, 7, 8, 9, 10, 14, 15, 16, 33, 38, 40, 41, 42, 43, 138, 179, 186, 189, 190, 191], [0.8928, 0.8928, 0.02244, 0.1158, 0.8632, 0.872, 0.1192, 0.02828, 0.009471, 0.01466, 0.8812, 0.8778, 0.01978, 0.001961, 0.8814, 0.01448, 0.01365, 0.028, 0.02659, 0.02749]): _vg.add([_i], _w, 'REPLACE')
_m = ob_cube.modifiers.new('Subdivision', 'SUBSURF')
_m = ob_cube.modifiers.new('Armature', 'ARMATURE')
_m.object = ob_armature
ob_armature.location = (-0.7288, -1.34, 0.4269)
ob_armature.rotation_euler = (6.857e-11, 0.03194, 4.293e-09)
ob_armature.scale = (2.72, 3.22, 2.96)
ob_armature.show_in_front = True
ob_empty.location = (0.2259, 0.02315, 1.073)
ob_sleeve.parent = ob_armature
ob_sleeve.matrix_parent_inverse = Matrix(((0.3675, 1.578e-09, -0.01174, 0.2728), (-1.333e-09, 0.3106, 2.128e-11, 0.4162), (0.01079, 2.315e-11, 0.3377, -0.1363), (-0.0, -0.0, -0.0, 1.0)))
ob_sleeve.location = (-0.1, -6.835e-17, -0.1)
ob_sleeve.rotation_euler = (6.373e-11, -0.03079, -4.139e-09)
ob_sleeve.scale = (0.9998, 0.9998, 0.9998)
ob_sleeve.lock_rotations_4d = False
ob_sleeve.empty_display_type = 'ARROWS'
ob_sleeve.lineart.crease_threshold = 0.0
_vg = ob_sleeve.vertex_groups.new(name='Bone')
_vg = ob_sleeve.vertex_groups.new(name='Bone.003')
_vg = ob_sleeve.vertex_groups.new(name='Bone.002')
_vg = ob_sleeve.vertex_groups.new(name='Bone.001')
_vg = ob_sleeve.vertex_groups.new(name='Bone.004')
_vg = ob_sleeve.vertex_groups.new(name='Bone.007')
_vg = ob_sleeve.vertex_groups.new(name='Bone.006')
_vg = ob_sleeve.vertex_groups.new(name='Bone.005')
_vg = ob_sleeve.vertex_groups.new(name='Bone.008')
_vg = ob_sleeve.vertex_groups.new(name='Bone.011')
_vg = ob_sleeve.vertex_groups.new(name='Bone.010')
_vg = ob_sleeve.vertex_groups.new(name='Bone.009')
_vg = ob_sleeve.vertex_groups.new(name='Bone.012')
_vg = ob_sleeve.vertex_groups.new(name='Bone.015')
_vg = ob_sleeve.vertex_groups.new(name='Bone.014')
_vg = ob_sleeve.vertex_groups.new(name='Bone.013')
_vg = ob_sleeve.vertex_groups.new(name='Bone.016')
_vg = ob_sleeve.vertex_groups.new(name='Bone.018')
_vg = ob_sleeve.vertex_groups.new(name='Bone.017')
_vg = ob_sleeve.vertex_groups.new(name='Bone.019')
for _i, _w in zip([0, 1, 2, 3, 4, 5, 6, 7, 8, 9, 10, 11, 12, 13, 14, 15, 16, 17, 18, 19, 20, 21, 22, 23, 24, 25, 26, 27, 28, 29, 30, 31, 32, 33, 34, 35, 36, 37, 38, 39, 40, 41, 42, 43, 44, 45, 46, 47, 48, 49, 50, 51, 52, 53, 54, 55], [0.9974, 0.9959, 0.07256, 0.07387, 0.08653, 0.052, 0.03553, 0.03892, 0.05185, 0.08487, 0.07106, 0.07285, 0.0998, 0.09797, 0.9969, 0.9996, 0.9994, 0.9969, 0.9935, 0.9922, 0.9921, 0.9923, 0.9935, 0.9994, 0.1009, 0.0744, 0.9996, 0.9986, 0.9874, 0.9712, 0.934, 0.9239, 0.9224, 0.9238, 0.9339, 0.9666, 0.9705, 0.9881, 0.9667, 0.9701, 0.97, 0.9706, 0.9972, 0.9993, 0.9993, 0.9993, 0.9997, 0.9952, 0.9953, 0.9951, 0.996, 0.9997, 0.9985, 0.9998, 1.0, 0.9998]): _vg.add([_i], _w, 'REPLACE')
_vg = ob_sleeve.vertex_groups.new(name='Bone.022')
_vg = ob_sleeve.vertex_groups.new(name='Bone.023')
_vg = ob_sleeve.vertex_groups.new(name='Bone.024')
_vg = ob_sleeve.vertex_groups.new(name='Bone.021')
_vg = ob_sleeve.vertex_groups.new(name='Bone.020')
_vg = ob_sleeve.vertex_groups.new(name='Bone.025')
_vg = ob_sleeve.vertex_groups.new(name='Bone.026')
_vg = ob_sleeve.vertex_groups.new(name='Bone.027')
_vg = ob_sleeve.vertex_groups.new(name='Bone.028')
for _i, _w in zip([2, 3, 4, 5, 6, 7, 8, 9, 10, 11, 12, 13, 24, 25, 29, 30, 31, 32, 33, 34, 36, 39, 40, 41], [0.9135, 0.9115, 0.4369, 0.8217, 0.9302, 0.9267, 0.8192, 0.4305, 0.9143, 0.9115, 0.3324, 0.3255, 0.3085, 0.9125, 0.006013, 0.01609, 0.01808, 0.01772, 0.01783, 0.01568, 0.00757, 0.008501, 0.00863, 0.007257]): _vg.add([_i], _w, 'REPLACE')
_vg = ob_sleeve.vertex_groups.new(name='Bone.029')
for _i, _w in zip([4, 5, 6, 7, 8, 9, 12, 13, 24, 30, 31, 32, 33, 34], [0.4765, 0.1263, 0.004014, 0.007711, 0.129, 0.4846, 0.5678, 0.5765, 0.5905, 0.0159, 0.03406, 0.03744, 0.03467, 0.01652]): _vg.add([_i], _w, 'REPLACE')
_m = ob_sleeve.modifiers.new('Subdivision', 'SUBSURF')
_m = ob_sleeve.modifiers.new('Armature', 'ARMATURE')
_m.object = ob_armature
_m = ob_sleeve.modifiers.new('Solidify', 'SOLIDIFY')
_m.thickness = 0.3
_m.offset = 0.0

# ---- collection membership
col_collection.objects.link(ob_cube)
col_collection.objects.link(ob_armature)
col_collection.objects.link(ob_empty)
col_collection.objects.link(ob_sleeve)

# ---- scene / render settings (as saved in the file)
scene.frame_start = 1; scene.frame_end = 60; scene.frame_set(28)
scene.render.engine = 'BLENDER_EEVEE_NEXT'
scene.cycles.sampling_pattern = 'TABULATED_SOBOL'
scene.cycles.use_light_tree = False
scene.view_settings.view_transform = 'Filmic'
bpy.context.view_layer.update()

# ---- added for rendering (the .blend has no active camera and no usable light): camera, sun
cam_auto = bpy.data.cameras.new('AutoCamera')
cam_auto.lens = 50.0
cam_auto.sensor_width = 36.0
cam_auto.clip_end = 1000.0
ob_auto_camera = bpy.data.objects.new('AutoCamera', cam_auto)
scene.collection.objects.link(ob_auto_camera)
ob_auto_camera.location = (8.22289, -9.31488, 5.36163)
ob_auto_camera.rotation_euler = (1.09748, -7.21219e-08, 0.694738)
scene.camera = ob_auto_camera
light_auto_sun = bpy.data.lights.new('AutoSun', 'SUN')
light_auto_sun.energy = 3.0
light_auto_sun.angle = 0.0523599
ob_auto_sun = bpy.data.objects.new('AutoSun', light_auto_sun)
scene.collection.objects.link(ob_auto_sun)
ob_auto_sun.rotation_euler = (0.872665, 0.174533, 0.523599)
bpy.context.view_layer.update()

